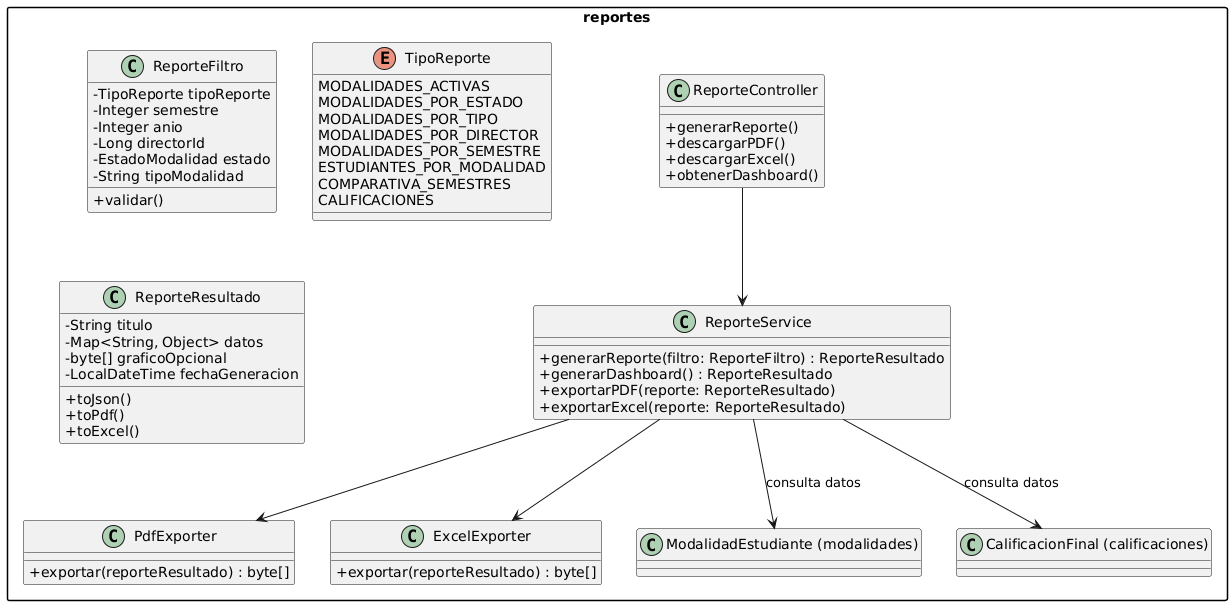

The diagram above was rendered by PlantUML. Its source (embedded in the PNG):
@startuml
skinparam packageStyle rectangle
skinparam classAttributeIconSize 0

package "reportes" {

    class ReporteFiltro {
        - TipoReporte tipoReporte
        - Integer semestre
        - Integer anio
        - Long directorId
        - EstadoModalidad estado
        - String tipoModalidad
        + validar()
    }

    enum TipoReporte {
        MODALIDADES_ACTIVAS
        MODALIDADES_POR_ESTADO
        MODALIDADES_POR_TIPO
        MODALIDADES_POR_DIRECTOR
        MODALIDADES_POR_SEMESTRE
        ESTUDIANTES_POR_MODALIDAD
        COMPARATIVA_SEMESTRES
        CALIFICACIONES
    }

    class ReporteResultado {
        - String titulo
        - Map<String, Object> datos
        - byte[] graficoOpcional
        - LocalDateTime fechaGeneracion
        + toJson()
        + toPdf()
        + toExcel()
    }

    class ReporteService {
        + generarReporte(filtro: ReporteFiltro) : ReporteResultado
        + generarDashboard() : ReporteResultado
        + exportarPDF(reporte: ReporteResultado)
        + exportarExcel(reporte: ReporteResultado)
    }

    class PdfExporter {
        + exportar(reporteResultado) : byte[]
    }

    class ExcelExporter {
        + exportar(reporteResultado) : byte[]
    }

    class ReporteController {
        + generarReporte()
        + descargarPDF()
        + descargarExcel()
        + obtenerDashboard()
    }

    ReporteService --> PdfExporter
    ReporteService --> ExcelExporter

    ReporteController --> ReporteService

    ReporteService --> "ModalidadEstudiante (modalidades)" : consulta datos
    ReporteService --> "CalificacionFinal (calificaciones)" : consulta datos
}
@enduml